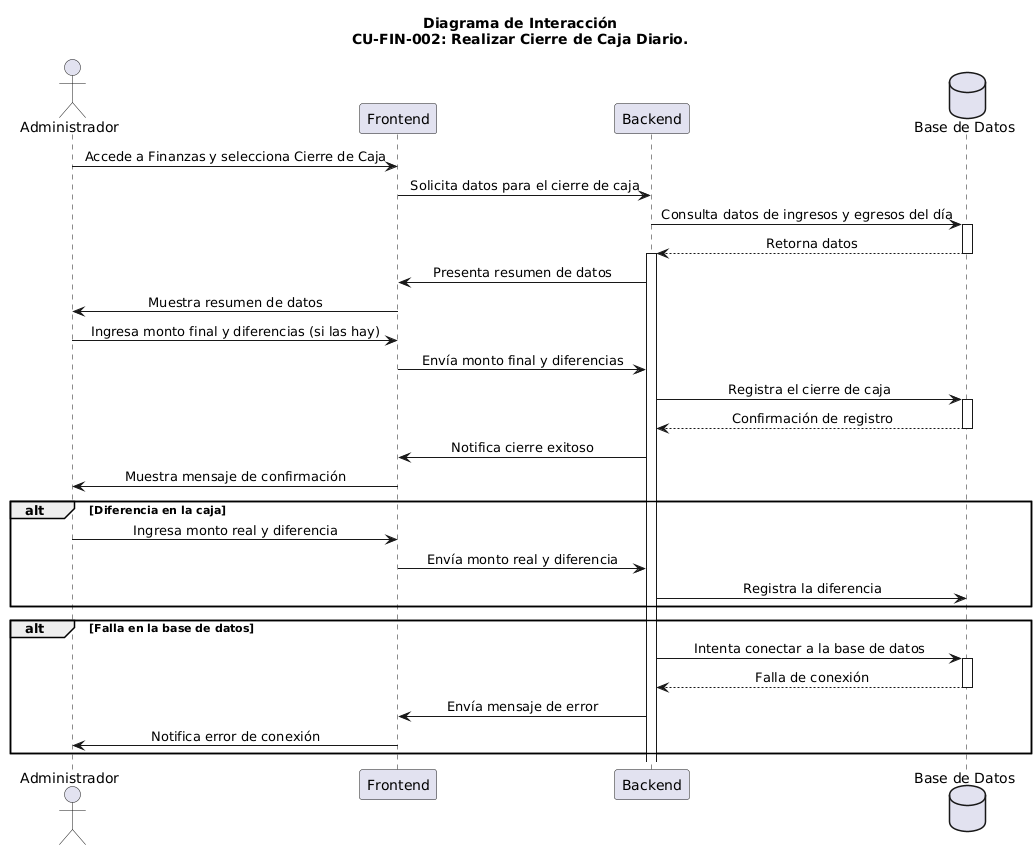

The diagram above was rendered by PlantUML. Its source (embedded in the PNG):
@startuml
skinparam sequenceMessageAlign center

actor "Administrador" as Administrador
participant "Frontend" as Frontend
participant "Backend" as Backend
database "Base de Datos" as DB

title Diagrama de Interacción\nCU-FIN-002: Realizar Cierre de Caja Diario.

' 1. Inicio de la interacción
Administrador -> Frontend: Accede a Finanzas y selecciona Cierre de Caja
Frontend -> Backend: Solicita datos para el cierre de caja
Backend -> DB: Consulta datos de ingresos y egresos del día
activate DB
DB --> Backend: Retorna datos
deactivate DB
activate Backend
Backend -> Frontend: Presenta resumen de datos
Frontend -> Administrador: Muestra resumen de datos
Administrador -> Frontend: Ingresa monto final y diferencias (si las hay)
Frontend -> Backend: Envía monto final y diferencias
' 2. Procesamiento del cierre de caja
Backend -> DB: Registra el cierre de caja
activate DB
DB --> Backend: Confirmación de registro
deactivate DB
Backend -> Frontend: Notifica cierre exitoso
Frontend -> Administrador: Muestra mensaje de confirmación
' Flujo Alternativo: Diferencia en la caja
alt Diferencia en la caja
Administrador -> Frontend: Ingresa monto real y diferencia
Frontend -> Backend: Envía monto real y diferencia
Backend -> DB: Registra la diferencia
end
' Excepción: Falla en la base de datos
alt Falla en la base de datos
Backend -> DB: Intenta conectar a la base de datos
activate DB
DB --> Backend: Falla de conexión
deactivate DB
Backend -> Frontend: Envía mensaje de error
Frontend -> Administrador: Notifica error de conexión
end
@enduml